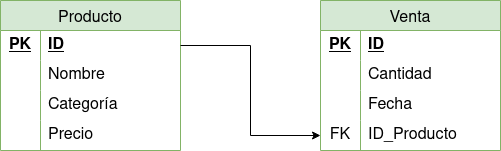

The diagram above was exported from draw.io. Its source (the exported page's mxGraphModel, read from the mxfile embedded in the PNG):
<mxGraphModel dx="1434" dy="750" grid="1" gridSize="10" guides="1" tooltips="1" connect="1" arrows="1" fold="1" page="1" pageScale="1" pageWidth="827" pageHeight="1169" math="0" shadow="0">
  <root>
    <mxCell id="0" />
    <mxCell id="1" parent="0" />
    <mxCell id="m7GbU4Not_9JnzjstDsa-1" value="Producto" style="shape=table;startSize=30;container=1;collapsible=0;childLayout=tableLayout;fixedRows=1;rowLines=0;fontStyle=0;strokeColor=#82b366;fontSize=16;fillColor=#d5e8d4;" vertex="1" parent="1">
      <mxGeometry x="140" y="90" width="180" height="150" as="geometry" />
    </mxCell>
    <mxCell id="m7GbU4Not_9JnzjstDsa-2" value="" style="shape=tableRow;horizontal=0;startSize=0;swimlaneHead=0;swimlaneBody=0;top=0;left=0;bottom=0;right=0;collapsible=0;dropTarget=0;fillColor=none;points=[[0,0.5],[1,0.5]];portConstraint=eastwest;strokeColor=inherit;fontSize=16;" vertex="1" parent="m7GbU4Not_9JnzjstDsa-1">
      <mxGeometry y="30" width="180" height="30" as="geometry" />
    </mxCell>
    <mxCell id="m7GbU4Not_9JnzjstDsa-3" value="PK" style="shape=partialRectangle;html=1;whiteSpace=wrap;connectable=0;fillColor=none;top=0;left=0;bottom=0;right=0;overflow=hidden;pointerEvents=1;strokeColor=inherit;fontSize=16;fontStyle=5" vertex="1" parent="m7GbU4Not_9JnzjstDsa-2">
      <mxGeometry width="40" height="30" as="geometry">
        <mxRectangle width="40" height="30" as="alternateBounds" />
      </mxGeometry>
    </mxCell>
    <mxCell id="m7GbU4Not_9JnzjstDsa-4" value="ID" style="shape=partialRectangle;html=1;whiteSpace=wrap;connectable=0;fillColor=none;top=0;left=0;bottom=0;right=0;align=left;spacingLeft=6;overflow=hidden;strokeColor=inherit;fontSize=16;fontStyle=5" vertex="1" parent="m7GbU4Not_9JnzjstDsa-2">
      <mxGeometry x="40" width="140" height="30" as="geometry">
        <mxRectangle width="140" height="30" as="alternateBounds" />
      </mxGeometry>
    </mxCell>
    <mxCell id="m7GbU4Not_9JnzjstDsa-5" value="" style="shape=tableRow;horizontal=0;startSize=0;swimlaneHead=0;swimlaneBody=0;top=0;left=0;bottom=0;right=0;collapsible=0;dropTarget=0;fillColor=none;points=[[0,0.5],[1,0.5]];portConstraint=eastwest;strokeColor=inherit;fontSize=16;" vertex="1" parent="m7GbU4Not_9JnzjstDsa-1">
      <mxGeometry y="60" width="180" height="30" as="geometry" />
    </mxCell>
    <mxCell id="m7GbU4Not_9JnzjstDsa-6" value="" style="shape=partialRectangle;html=1;whiteSpace=wrap;connectable=0;fillColor=none;top=0;left=0;bottom=0;right=0;overflow=hidden;strokeColor=inherit;fontSize=16;" vertex="1" parent="m7GbU4Not_9JnzjstDsa-5">
      <mxGeometry width="40" height="30" as="geometry">
        <mxRectangle width="40" height="30" as="alternateBounds" />
      </mxGeometry>
    </mxCell>
    <mxCell id="m7GbU4Not_9JnzjstDsa-7" value="Nombre" style="shape=partialRectangle;html=1;whiteSpace=wrap;connectable=0;fillColor=none;top=0;left=0;bottom=0;right=0;align=left;spacingLeft=6;overflow=hidden;strokeColor=inherit;fontSize=16;" vertex="1" parent="m7GbU4Not_9JnzjstDsa-5">
      <mxGeometry x="40" width="140" height="30" as="geometry">
        <mxRectangle width="140" height="30" as="alternateBounds" />
      </mxGeometry>
    </mxCell>
    <mxCell id="m7GbU4Not_9JnzjstDsa-8" value="" style="shape=tableRow;horizontal=0;startSize=0;swimlaneHead=0;swimlaneBody=0;top=0;left=0;bottom=0;right=0;collapsible=0;dropTarget=0;fillColor=none;points=[[0,0.5],[1,0.5]];portConstraint=eastwest;strokeColor=inherit;fontSize=16;" vertex="1" parent="m7GbU4Not_9JnzjstDsa-1">
      <mxGeometry y="90" width="180" height="30" as="geometry" />
    </mxCell>
    <mxCell id="m7GbU4Not_9JnzjstDsa-9" value="" style="shape=partialRectangle;html=1;whiteSpace=wrap;connectable=0;fillColor=none;top=0;left=0;bottom=0;right=0;overflow=hidden;strokeColor=inherit;fontSize=16;" vertex="1" parent="m7GbU4Not_9JnzjstDsa-8">
      <mxGeometry width="40" height="30" as="geometry">
        <mxRectangle width="40" height="30" as="alternateBounds" />
      </mxGeometry>
    </mxCell>
    <mxCell id="m7GbU4Not_9JnzjstDsa-10" value="Categoría" style="shape=partialRectangle;html=1;whiteSpace=wrap;connectable=0;fillColor=none;top=0;left=0;bottom=0;right=0;align=left;spacingLeft=6;overflow=hidden;strokeColor=inherit;fontSize=16;" vertex="1" parent="m7GbU4Not_9JnzjstDsa-8">
      <mxGeometry x="40" width="140" height="30" as="geometry">
        <mxRectangle width="140" height="30" as="alternateBounds" />
      </mxGeometry>
    </mxCell>
    <mxCell id="m7GbU4Not_9JnzjstDsa-22" style="shape=tableRow;horizontal=0;startSize=0;swimlaneHead=0;swimlaneBody=0;top=0;left=0;bottom=0;right=0;collapsible=0;dropTarget=0;fillColor=none;points=[[0,0.5],[1,0.5]];portConstraint=eastwest;strokeColor=inherit;fontSize=16;" vertex="1" parent="m7GbU4Not_9JnzjstDsa-1">
      <mxGeometry y="120" width="180" height="30" as="geometry" />
    </mxCell>
    <mxCell id="m7GbU4Not_9JnzjstDsa-23" style="shape=partialRectangle;html=1;whiteSpace=wrap;connectable=0;fillColor=none;top=0;left=0;bottom=0;right=0;overflow=hidden;strokeColor=inherit;fontSize=16;" vertex="1" parent="m7GbU4Not_9JnzjstDsa-22">
      <mxGeometry width="40" height="30" as="geometry">
        <mxRectangle width="40" height="30" as="alternateBounds" />
      </mxGeometry>
    </mxCell>
    <mxCell id="m7GbU4Not_9JnzjstDsa-24" value="Precio" style="shape=partialRectangle;html=1;whiteSpace=wrap;connectable=0;fillColor=none;top=0;left=0;bottom=0;right=0;align=left;spacingLeft=6;overflow=hidden;strokeColor=inherit;fontSize=16;" vertex="1" parent="m7GbU4Not_9JnzjstDsa-22">
      <mxGeometry x="40" width="140" height="30" as="geometry">
        <mxRectangle width="140" height="30" as="alternateBounds" />
      </mxGeometry>
    </mxCell>
    <mxCell id="m7GbU4Not_9JnzjstDsa-12" value="Venta" style="shape=table;startSize=30;container=1;collapsible=0;childLayout=tableLayout;fixedRows=1;rowLines=0;fontStyle=0;strokeColor=#82b366;fontSize=16;fillColor=#d5e8d4;" vertex="1" parent="1">
      <mxGeometry x="460" y="90" width="180" height="150" as="geometry" />
    </mxCell>
    <mxCell id="m7GbU4Not_9JnzjstDsa-13" value="" style="shape=tableRow;horizontal=0;startSize=0;swimlaneHead=0;swimlaneBody=0;top=0;left=0;bottom=0;right=0;collapsible=0;dropTarget=0;fillColor=none;points=[[0,0.5],[1,0.5]];portConstraint=eastwest;strokeColor=inherit;fontSize=16;" vertex="1" parent="m7GbU4Not_9JnzjstDsa-12">
      <mxGeometry y="30" width="180" height="30" as="geometry" />
    </mxCell>
    <mxCell id="m7GbU4Not_9JnzjstDsa-14" value="PK" style="shape=partialRectangle;html=1;whiteSpace=wrap;connectable=0;fillColor=none;top=0;left=0;bottom=0;right=0;overflow=hidden;pointerEvents=1;strokeColor=inherit;fontSize=16;fontStyle=5" vertex="1" parent="m7GbU4Not_9JnzjstDsa-13">
      <mxGeometry width="40" height="30" as="geometry">
        <mxRectangle width="40" height="30" as="alternateBounds" />
      </mxGeometry>
    </mxCell>
    <mxCell id="m7GbU4Not_9JnzjstDsa-15" value="ID" style="shape=partialRectangle;html=1;whiteSpace=wrap;connectable=0;fillColor=none;top=0;left=0;bottom=0;right=0;align=left;spacingLeft=6;overflow=hidden;strokeColor=inherit;fontSize=16;fontStyle=5" vertex="1" parent="m7GbU4Not_9JnzjstDsa-13">
      <mxGeometry x="40" width="140" height="30" as="geometry">
        <mxRectangle width="140" height="30" as="alternateBounds" />
      </mxGeometry>
    </mxCell>
    <mxCell id="m7GbU4Not_9JnzjstDsa-16" value="" style="shape=tableRow;horizontal=0;startSize=0;swimlaneHead=0;swimlaneBody=0;top=0;left=0;bottom=0;right=0;collapsible=0;dropTarget=0;fillColor=none;points=[[0,0.5],[1,0.5]];portConstraint=eastwest;strokeColor=inherit;fontSize=16;" vertex="1" parent="m7GbU4Not_9JnzjstDsa-12">
      <mxGeometry y="60" width="180" height="30" as="geometry" />
    </mxCell>
    <mxCell id="m7GbU4Not_9JnzjstDsa-17" value="" style="shape=partialRectangle;html=1;whiteSpace=wrap;connectable=0;fillColor=none;top=0;left=0;bottom=0;right=0;overflow=hidden;strokeColor=inherit;fontSize=16;" vertex="1" parent="m7GbU4Not_9JnzjstDsa-16">
      <mxGeometry width="40" height="30" as="geometry">
        <mxRectangle width="40" height="30" as="alternateBounds" />
      </mxGeometry>
    </mxCell>
    <mxCell id="m7GbU4Not_9JnzjstDsa-18" value="Cantidad" style="shape=partialRectangle;html=1;whiteSpace=wrap;connectable=0;fillColor=none;top=0;left=0;bottom=0;right=0;align=left;spacingLeft=6;overflow=hidden;strokeColor=inherit;fontSize=16;" vertex="1" parent="m7GbU4Not_9JnzjstDsa-16">
      <mxGeometry x="40" width="140" height="30" as="geometry">
        <mxRectangle width="140" height="30" as="alternateBounds" />
      </mxGeometry>
    </mxCell>
    <mxCell id="m7GbU4Not_9JnzjstDsa-19" value="" style="shape=tableRow;horizontal=0;startSize=0;swimlaneHead=0;swimlaneBody=0;top=0;left=0;bottom=0;right=0;collapsible=0;dropTarget=0;fillColor=none;points=[[0,0.5],[1,0.5]];portConstraint=eastwest;strokeColor=inherit;fontSize=16;" vertex="1" parent="m7GbU4Not_9JnzjstDsa-12">
      <mxGeometry y="90" width="180" height="30" as="geometry" />
    </mxCell>
    <mxCell id="m7GbU4Not_9JnzjstDsa-20" value="" style="shape=partialRectangle;html=1;whiteSpace=wrap;connectable=0;fillColor=none;top=0;left=0;bottom=0;right=0;overflow=hidden;strokeColor=inherit;fontSize=16;" vertex="1" parent="m7GbU4Not_9JnzjstDsa-19">
      <mxGeometry width="40" height="30" as="geometry">
        <mxRectangle width="40" height="30" as="alternateBounds" />
      </mxGeometry>
    </mxCell>
    <mxCell id="m7GbU4Not_9JnzjstDsa-21" value="Fecha" style="shape=partialRectangle;html=1;whiteSpace=wrap;connectable=0;fillColor=none;top=0;left=0;bottom=0;right=0;align=left;spacingLeft=6;overflow=hidden;strokeColor=inherit;fontSize=16;" vertex="1" parent="m7GbU4Not_9JnzjstDsa-19">
      <mxGeometry x="40" width="140" height="30" as="geometry">
        <mxRectangle width="140" height="30" as="alternateBounds" />
      </mxGeometry>
    </mxCell>
    <mxCell id="m7GbU4Not_9JnzjstDsa-25" style="shape=tableRow;horizontal=0;startSize=0;swimlaneHead=0;swimlaneBody=0;top=0;left=0;bottom=0;right=0;collapsible=0;dropTarget=0;fillColor=none;points=[[0,0.5],[1,0.5]];portConstraint=eastwest;strokeColor=inherit;fontSize=16;" vertex="1" parent="m7GbU4Not_9JnzjstDsa-12">
      <mxGeometry y="120" width="180" height="30" as="geometry" />
    </mxCell>
    <mxCell id="m7GbU4Not_9JnzjstDsa-26" value="FK" style="shape=partialRectangle;html=1;whiteSpace=wrap;connectable=0;fillColor=none;top=0;left=0;bottom=0;right=0;overflow=hidden;strokeColor=inherit;fontSize=16;" vertex="1" parent="m7GbU4Not_9JnzjstDsa-25">
      <mxGeometry width="40" height="30" as="geometry">
        <mxRectangle width="40" height="30" as="alternateBounds" />
      </mxGeometry>
    </mxCell>
    <mxCell id="m7GbU4Not_9JnzjstDsa-27" value="ID_Producto" style="shape=partialRectangle;html=1;whiteSpace=wrap;connectable=0;fillColor=none;top=0;left=0;bottom=0;right=0;align=left;spacingLeft=6;overflow=hidden;strokeColor=inherit;fontSize=16;" vertex="1" parent="m7GbU4Not_9JnzjstDsa-25">
      <mxGeometry x="40" width="140" height="30" as="geometry">
        <mxRectangle width="140" height="30" as="alternateBounds" />
      </mxGeometry>
    </mxCell>
    <mxCell id="m7GbU4Not_9JnzjstDsa-28" style="edgeStyle=orthogonalEdgeStyle;rounded=0;orthogonalLoop=1;jettySize=auto;html=1;entryX=0;entryY=0.5;entryDx=0;entryDy=0;" edge="1" parent="1" source="m7GbU4Not_9JnzjstDsa-2" target="m7GbU4Not_9JnzjstDsa-25">
      <mxGeometry relative="1" as="geometry" />
    </mxCell>
  </root>
</mxGraphModel>